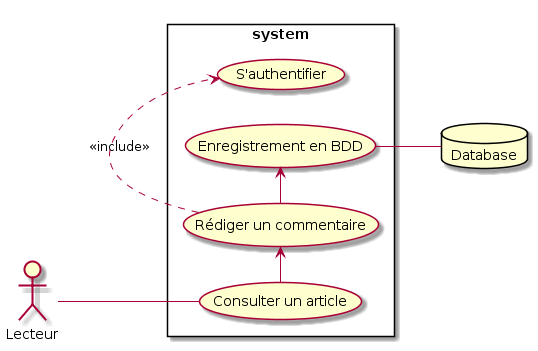

The diagram above was rendered by PlantUML. Its source (embedded in the PNG):
@startuml
left to right direction
skinparam packageStyle rectangle
actor Lecteur
database Database
rectangle system {
  Lecteur -- (Consulter un article)
(Consulter un article) -> (Rédiger un commentaire)
(Rédiger un commentaire) .> (S'authentifier) : <<include>>
(Rédiger un commentaire) -> (Enregistrement en BDD)
(Enregistrement en BDD) -- Database
}
@enduml